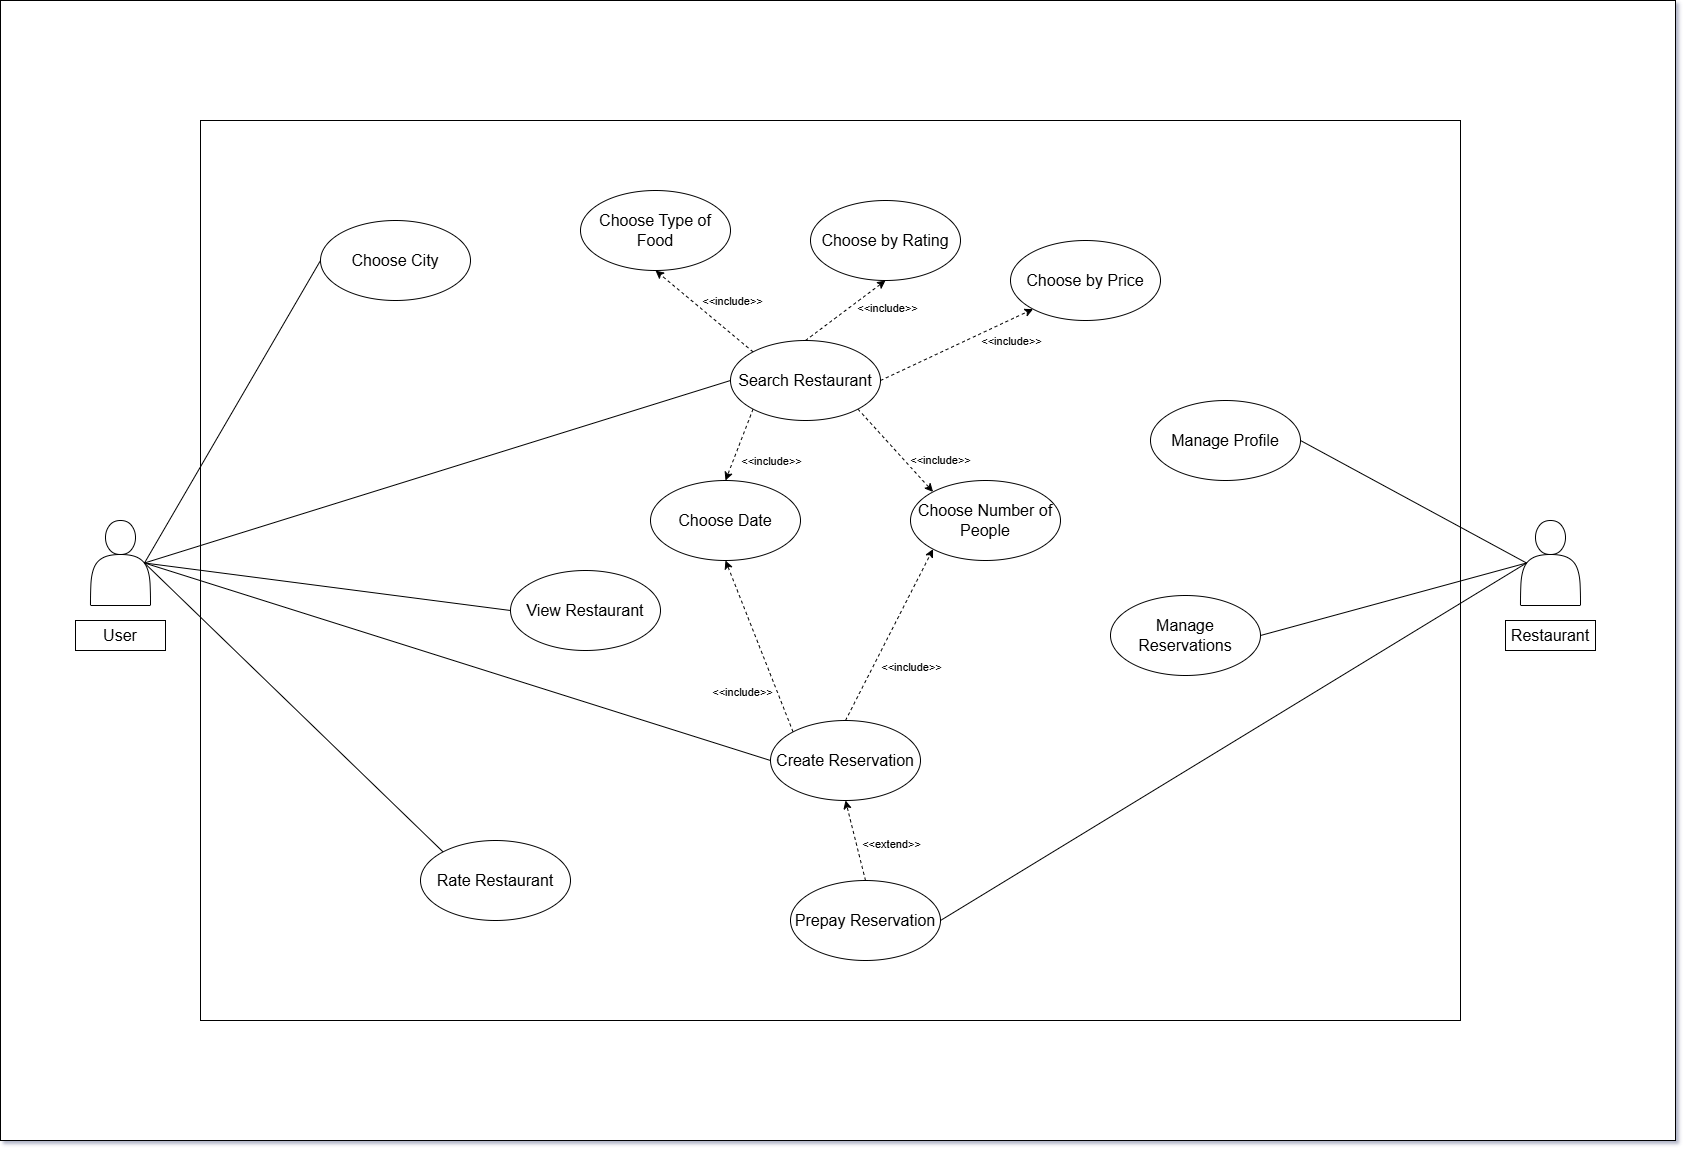

The diagram above was exported from draw.io. Its source (the exported page's mxGraphModel, read from the mxfile embedded in the PNG):
<mxGraphModel dx="2151" dy="1344" grid="1" gridSize="10" guides="1" tooltips="1" connect="1" arrows="1" fold="1" page="0" pageScale="1" pageWidth="1169" pageHeight="827" background="none" math="0" shadow="1">
  <root>
    <mxCell id="WIyWlLk6GJQsqaUBKTNV-0" />
    <mxCell id="WIyWlLk6GJQsqaUBKTNV-1" parent="WIyWlLk6GJQsqaUBKTNV-0" />
    <mxCell id="MFoLKY3Khg1JLuru2aXL-2" value="" style="rounded=0;whiteSpace=wrap;html=1;" vertex="1" parent="WIyWlLk6GJQsqaUBKTNV-1">
      <mxGeometry x="-340" y="-200" width="1675" height="1140" as="geometry" />
    </mxCell>
    <mxCell id="OVMAWo_7in3Q832gKpcp-0" value="" style="whiteSpace=wrap;html=1;" parent="WIyWlLk6GJQsqaUBKTNV-1" vertex="1">
      <mxGeometry x="-140" y="-80" width="1260" height="900" as="geometry" />
    </mxCell>
    <mxCell id="LcVzcdB1AOTKqNIbivNH-1" value="&lt;font style=&quot;font-size: 16px;&quot;&gt;Choose City&lt;/font&gt;" style="ellipse;whiteSpace=wrap;html=1;rounded=0;" parent="WIyWlLk6GJQsqaUBKTNV-1" vertex="1">
      <mxGeometry x="-20" y="20" width="150" height="80" as="geometry" />
    </mxCell>
    <mxCell id="LcVzcdB1AOTKqNIbivNH-2" value="&lt;span style=&quot;font-size: 16px;&quot;&gt;View Restaurant&lt;/span&gt;" style="ellipse;whiteSpace=wrap;html=1;rounded=0;" parent="WIyWlLk6GJQsqaUBKTNV-1" vertex="1">
      <mxGeometry x="170" y="370" width="150" height="80" as="geometry" />
    </mxCell>
    <mxCell id="LcVzcdB1AOTKqNIbivNH-4" value="&lt;span style=&quot;font-size: 16px;&quot;&gt;Manage Profile&lt;/span&gt;" style="ellipse;whiteSpace=wrap;html=1;rounded=0;" parent="WIyWlLk6GJQsqaUBKTNV-1" vertex="1">
      <mxGeometry x="810" y="200" width="150" height="80" as="geometry" />
    </mxCell>
    <mxCell id="LcVzcdB1AOTKqNIbivNH-5" value="&lt;font style=&quot;font-size: 16px;&quot;&gt;Choose Type of Food&lt;/font&gt;" style="ellipse;whiteSpace=wrap;html=1;rounded=0;" parent="WIyWlLk6GJQsqaUBKTNV-1" vertex="1">
      <mxGeometry x="240" y="-10" width="150" height="80" as="geometry" />
    </mxCell>
    <mxCell id="LcVzcdB1AOTKqNIbivNH-6" value="&lt;font style=&quot;font-size: 16px;&quot;&gt;Choose by Price&lt;/font&gt;" style="ellipse;whiteSpace=wrap;html=1;rounded=0;" parent="WIyWlLk6GJQsqaUBKTNV-1" vertex="1">
      <mxGeometry x="670" y="40" width="150" height="80" as="geometry" />
    </mxCell>
    <mxCell id="LcVzcdB1AOTKqNIbivNH-7" value="&lt;span style=&quot;font-size: 16px;&quot;&gt;Choose Number of People&lt;/span&gt;" style="ellipse;whiteSpace=wrap;html=1;rounded=0;" parent="WIyWlLk6GJQsqaUBKTNV-1" vertex="1">
      <mxGeometry x="570" y="280" width="150" height="80" as="geometry" />
    </mxCell>
    <mxCell id="LcVzcdB1AOTKqNIbivNH-8" value="&lt;span style=&quot;font-size: 16px;&quot;&gt;Choose Date&lt;/span&gt;" style="ellipse;whiteSpace=wrap;html=1;rounded=0;" parent="WIyWlLk6GJQsqaUBKTNV-1" vertex="1">
      <mxGeometry x="310" y="280" width="150" height="80" as="geometry" />
    </mxCell>
    <mxCell id="OVMAWo_7in3Q832gKpcp-26" value="&lt;div&gt;&lt;br/&gt;&lt;/div&gt;" style="edgeStyle=none;shape=connector;rounded=0;orthogonalLoop=1;jettySize=auto;html=1;exitX=0;exitY=0;exitDx=0;exitDy=0;entryX=0.5;entryY=1;entryDx=0;entryDy=0;dashed=1;strokeColor=default;align=center;verticalAlign=middle;fontFamily=Helvetica;fontSize=11;fontColor=default;labelBackgroundColor=default;startFill=0;endArrow=classic;endFill=1;" parent="WIyWlLk6GJQsqaUBKTNV-1" source="LcVzcdB1AOTKqNIbivNH-9" target="LcVzcdB1AOTKqNIbivNH-8" edge="1">
      <mxGeometry x="-0.2721" y="30" relative="1" as="geometry">
        <mxPoint as="offset" />
      </mxGeometry>
    </mxCell>
    <mxCell id="OVMAWo_7in3Q832gKpcp-30" value="&amp;lt;&amp;lt;include&amp;gt;&amp;gt;" style="edgeLabel;html=1;align=center;verticalAlign=middle;resizable=0;points=[];fontFamily=Helvetica;fontSize=11;fontColor=default;labelBackgroundColor=default;" parent="OVMAWo_7in3Q832gKpcp-26" vertex="1" connectable="0">
      <mxGeometry x="-0.1694" y="2" relative="1" as="geometry">
        <mxPoint x="-22" y="29" as="offset" />
      </mxGeometry>
    </mxCell>
    <mxCell id="OVMAWo_7in3Q832gKpcp-27" style="edgeStyle=none;shape=connector;rounded=0;orthogonalLoop=1;jettySize=auto;html=1;exitX=0.5;exitY=0;exitDx=0;exitDy=0;entryX=0;entryY=1;entryDx=0;entryDy=0;dashed=1;strokeColor=default;align=center;verticalAlign=middle;fontFamily=Helvetica;fontSize=11;fontColor=default;labelBackgroundColor=default;startFill=0;endArrow=classic;endFill=1;" parent="WIyWlLk6GJQsqaUBKTNV-1" source="LcVzcdB1AOTKqNIbivNH-9" target="LcVzcdB1AOTKqNIbivNH-7" edge="1">
      <mxGeometry relative="1" as="geometry" />
    </mxCell>
    <mxCell id="OVMAWo_7in3Q832gKpcp-29" value="&amp;lt;&amp;lt;include&amp;gt;&amp;gt;" style="edgeLabel;html=1;align=center;verticalAlign=middle;resizable=0;points=[];fontFamily=Helvetica;fontSize=11;fontColor=default;labelBackgroundColor=default;" parent="OVMAWo_7in3Q832gKpcp-27" vertex="1" connectable="0">
      <mxGeometry x="-0.0899" y="2" relative="1" as="geometry">
        <mxPoint x="27" y="24" as="offset" />
      </mxGeometry>
    </mxCell>
    <mxCell id="LcVzcdB1AOTKqNIbivNH-9" value="&lt;span style=&quot;font-size: 16px;&quot;&gt;Create Reservation&lt;/span&gt;" style="ellipse;whiteSpace=wrap;html=1;rounded=0;" parent="WIyWlLk6GJQsqaUBKTNV-1" vertex="1">
      <mxGeometry x="430" y="520" width="150" height="80" as="geometry" />
    </mxCell>
    <mxCell id="LcVzcdB1AOTKqNIbivNH-33" value="&amp;lt;&amp;lt;extend&amp;gt;&amp;gt;" style="orthogonalLoop=1;jettySize=auto;html=1;exitX=0.5;exitY=0;exitDx=0;exitDy=0;entryX=0.5;entryY=1;entryDx=0;entryDy=0;dashed=1;endArrow=classic;endFill=1;" parent="WIyWlLk6GJQsqaUBKTNV-1" source="LcVzcdB1AOTKqNIbivNH-10" target="LcVzcdB1AOTKqNIbivNH-9" edge="1">
      <mxGeometry x="-0.3103" y="-34" relative="1" as="geometry">
        <mxPoint as="offset" />
      </mxGeometry>
    </mxCell>
    <mxCell id="LcVzcdB1AOTKqNIbivNH-10" value="&lt;span style=&quot;font-size: 16px;&quot;&gt;Prepay Reservation&lt;/span&gt;" style="ellipse;whiteSpace=wrap;html=1;rounded=0;" parent="WIyWlLk6GJQsqaUBKTNV-1" vertex="1">
      <mxGeometry x="450" y="680" width="150" height="80" as="geometry" />
    </mxCell>
    <mxCell id="LcVzcdB1AOTKqNIbivNH-11" value="&lt;span style=&quot;font-size: 16px;&quot;&gt;Rate Restaurant&lt;/span&gt;" style="ellipse;whiteSpace=wrap;html=1;rounded=0;" parent="WIyWlLk6GJQsqaUBKTNV-1" vertex="1">
      <mxGeometry x="80" y="640" width="150" height="80" as="geometry" />
    </mxCell>
    <mxCell id="LcVzcdB1AOTKqNIbivNH-12" value="&lt;span style=&quot;font-size: 16px;&quot;&gt;Choose by Rating&lt;/span&gt;" style="ellipse;whiteSpace=wrap;html=1;rounded=0;" parent="WIyWlLk6GJQsqaUBKTNV-1" vertex="1">
      <mxGeometry x="470" width="150" height="80" as="geometry" />
    </mxCell>
    <mxCell id="LcVzcdB1AOTKqNIbivNH-17" style="rounded=0;orthogonalLoop=1;jettySize=auto;html=1;exitX=0.9;exitY=0.5;exitDx=0;exitDy=0;exitPerimeter=0;entryX=0;entryY=0.5;entryDx=0;entryDy=0;endArrow=none;startFill=0;" parent="WIyWlLk6GJQsqaUBKTNV-1" source="LcVzcdB1AOTKqNIbivNH-13" target="LcVzcdB1AOTKqNIbivNH-1" edge="1">
      <mxGeometry relative="1" as="geometry" />
    </mxCell>
    <mxCell id="OVMAWo_7in3Q832gKpcp-2" style="rounded=0;orthogonalLoop=1;jettySize=auto;html=1;exitX=0.9;exitY=0.5;exitDx=0;exitDy=0;exitPerimeter=0;entryX=0;entryY=0.5;entryDx=0;entryDy=0;endArrow=none;startFill=0;" parent="WIyWlLk6GJQsqaUBKTNV-1" source="LcVzcdB1AOTKqNIbivNH-13" target="OVMAWo_7in3Q832gKpcp-1" edge="1">
      <mxGeometry relative="1" as="geometry" />
    </mxCell>
    <mxCell id="OVMAWo_7in3Q832gKpcp-12" style="edgeStyle=none;shape=connector;rounded=0;orthogonalLoop=1;jettySize=auto;html=1;exitX=0.9;exitY=0.5;exitDx=0;exitDy=0;exitPerimeter=0;entryX=0;entryY=0.5;entryDx=0;entryDy=0;strokeColor=default;align=center;verticalAlign=middle;fontFamily=Helvetica;fontSize=11;fontColor=default;labelBackgroundColor=default;startFill=0;endArrow=none;" parent="WIyWlLk6GJQsqaUBKTNV-1" source="LcVzcdB1AOTKqNIbivNH-13" target="LcVzcdB1AOTKqNIbivNH-9" edge="1">
      <mxGeometry relative="1" as="geometry" />
    </mxCell>
    <mxCell id="OVMAWo_7in3Q832gKpcp-31" style="edgeStyle=none;shape=connector;rounded=0;orthogonalLoop=1;jettySize=auto;html=1;exitX=0.9;exitY=0.5;exitDx=0;exitDy=0;exitPerimeter=0;entryX=0;entryY=0;entryDx=0;entryDy=0;strokeColor=default;align=center;verticalAlign=middle;fontFamily=Helvetica;fontSize=11;fontColor=default;labelBackgroundColor=default;startFill=0;endArrow=none;endFill=1;" parent="WIyWlLk6GJQsqaUBKTNV-1" source="LcVzcdB1AOTKqNIbivNH-13" target="LcVzcdB1AOTKqNIbivNH-11" edge="1">
      <mxGeometry relative="1" as="geometry" />
    </mxCell>
    <mxCell id="LcVzcdB1AOTKqNIbivNH-13" value="&lt;div&gt;&lt;br&gt;&lt;/div&gt;&lt;div&gt;&lt;br&gt;&lt;/div&gt;&lt;div&gt;&lt;br&gt;&lt;/div&gt;&lt;div&gt;&lt;br&gt;&lt;/div&gt;" style="shape=actor;whiteSpace=wrap;html=1;rounded=0;" parent="WIyWlLk6GJQsqaUBKTNV-1" vertex="1">
      <mxGeometry x="-250" y="320" width="60" height="85" as="geometry" />
    </mxCell>
    <mxCell id="LcVzcdB1AOTKqNIbivNH-21" style="rounded=0;orthogonalLoop=1;jettySize=auto;html=1;exitX=0.1;exitY=0.5;exitDx=0;exitDy=0;exitPerimeter=0;entryX=1;entryY=0.5;entryDx=0;entryDy=0;endArrow=none;startFill=0;" parent="WIyWlLk6GJQsqaUBKTNV-1" source="LcVzcdB1AOTKqNIbivNH-20" target="OVMAWo_7in3Q832gKpcp-32" edge="1">
      <mxGeometry relative="1" as="geometry" />
    </mxCell>
    <mxCell id="LcVzcdB1AOTKqNIbivNH-20" value="&lt;div&gt;&lt;br&gt;&lt;/div&gt;&lt;div&gt;&lt;br&gt;&lt;/div&gt;&lt;div&gt;&lt;br&gt;&lt;/div&gt;&lt;div&gt;&lt;br&gt;&lt;/div&gt;" style="shape=actor;whiteSpace=wrap;html=1;rounded=0;fillColor=light-dark(#ffffff, #ededed);" parent="WIyWlLk6GJQsqaUBKTNV-1" vertex="1">
      <mxGeometry x="1180" y="320" width="60" height="85" as="geometry" />
    </mxCell>
    <mxCell id="LcVzcdB1AOTKqNIbivNH-22" style="rounded=0;orthogonalLoop=1;jettySize=auto;html=1;exitX=1;exitY=0.5;exitDx=0;exitDy=0;entryX=0.1;entryY=0.5;entryDx=0;entryDy=0;entryPerimeter=0;endArrow=none;startFill=0;" parent="WIyWlLk6GJQsqaUBKTNV-1" source="LcVzcdB1AOTKqNIbivNH-4" target="LcVzcdB1AOTKqNIbivNH-20" edge="1">
      <mxGeometry relative="1" as="geometry" />
    </mxCell>
    <mxCell id="LcVzcdB1AOTKqNIbivNH-23" style="rounded=0;orthogonalLoop=1;jettySize=auto;html=1;exitX=1;exitY=0.5;exitDx=0;exitDy=0;entryX=0.1;entryY=0.5;entryDx=0;entryDy=0;entryPerimeter=0;endArrow=none;startFill=0;" parent="WIyWlLk6GJQsqaUBKTNV-1" source="LcVzcdB1AOTKqNIbivNH-10" target="LcVzcdB1AOTKqNIbivNH-20" edge="1">
      <mxGeometry relative="1" as="geometry" />
    </mxCell>
    <mxCell id="LcVzcdB1AOTKqNIbivNH-24" value="&lt;font style=&quot;font-size: 16px;&quot;&gt;User&lt;/font&gt;" style="rounded=0;whiteSpace=wrap;html=1;" parent="WIyWlLk6GJQsqaUBKTNV-1" vertex="1">
      <mxGeometry x="-265" y="420" width="90" height="30" as="geometry" />
    </mxCell>
    <mxCell id="LcVzcdB1AOTKqNIbivNH-27" value="&lt;span style=&quot;font-size: 16px;&quot;&gt;Restaurant&lt;/span&gt;" style="rounded=0;whiteSpace=wrap;html=1;" parent="WIyWlLk6GJQsqaUBKTNV-1" vertex="1">
      <mxGeometry x="1165" y="420" width="90" height="30" as="geometry" />
    </mxCell>
    <mxCell id="OVMAWo_7in3Q832gKpcp-14" style="edgeStyle=none;shape=connector;rounded=0;orthogonalLoop=1;jettySize=auto;html=1;exitX=0;exitY=0;exitDx=0;exitDy=0;entryX=0.5;entryY=1;entryDx=0;entryDy=0;strokeColor=default;align=center;verticalAlign=middle;fontFamily=Helvetica;fontSize=11;fontColor=default;labelBackgroundColor=default;startFill=0;endArrow=classic;endFill=1;dashed=1;" parent="WIyWlLk6GJQsqaUBKTNV-1" source="OVMAWo_7in3Q832gKpcp-1" target="LcVzcdB1AOTKqNIbivNH-5" edge="1">
      <mxGeometry relative="1" as="geometry" />
    </mxCell>
    <mxCell id="OVMAWo_7in3Q832gKpcp-16" value="&amp;lt;&amp;lt;include&amp;gt;&amp;gt;" style="edgeLabel;html=1;align=center;verticalAlign=middle;resizable=0;points=[];fontFamily=Helvetica;fontSize=11;fontColor=default;labelBackgroundColor=default;" parent="OVMAWo_7in3Q832gKpcp-14" vertex="1" connectable="0">
      <mxGeometry x="-0.1219" y="2" relative="1" as="geometry">
        <mxPoint x="22" y="-17" as="offset" />
      </mxGeometry>
    </mxCell>
    <mxCell id="OVMAWo_7in3Q832gKpcp-17" style="edgeStyle=none;shape=connector;rounded=0;orthogonalLoop=1;jettySize=auto;html=1;exitX=0.5;exitY=0;exitDx=0;exitDy=0;entryX=0.5;entryY=1;entryDx=0;entryDy=0;dashed=1;strokeColor=default;align=center;verticalAlign=middle;fontFamily=Helvetica;fontSize=11;fontColor=default;labelBackgroundColor=default;startFill=0;endArrow=classic;endFill=1;" parent="WIyWlLk6GJQsqaUBKTNV-1" source="OVMAWo_7in3Q832gKpcp-1" target="LcVzcdB1AOTKqNIbivNH-12" edge="1">
      <mxGeometry relative="1" as="geometry" />
    </mxCell>
    <mxCell id="OVMAWo_7in3Q832gKpcp-18" value="&amp;lt;&amp;lt;include&amp;gt;&amp;gt;" style="edgeLabel;html=1;align=center;verticalAlign=middle;resizable=0;points=[];fontFamily=Helvetica;fontSize=11;fontColor=default;labelBackgroundColor=default;" parent="OVMAWo_7in3Q832gKpcp-17" vertex="1" connectable="0">
      <mxGeometry x="0.1019" y="-2" relative="1" as="geometry">
        <mxPoint x="35" y="-1" as="offset" />
      </mxGeometry>
    </mxCell>
    <mxCell id="OVMAWo_7in3Q832gKpcp-19" style="edgeStyle=none;shape=connector;rounded=0;orthogonalLoop=1;jettySize=auto;html=1;exitX=1;exitY=0.5;exitDx=0;exitDy=0;entryX=0;entryY=1;entryDx=0;entryDy=0;dashed=1;strokeColor=default;align=center;verticalAlign=middle;fontFamily=Helvetica;fontSize=11;fontColor=default;labelBackgroundColor=default;startFill=0;endArrow=classic;endFill=1;" parent="WIyWlLk6GJQsqaUBKTNV-1" source="OVMAWo_7in3Q832gKpcp-1" target="LcVzcdB1AOTKqNIbivNH-6" edge="1">
      <mxGeometry relative="1" as="geometry" />
    </mxCell>
    <mxCell id="OVMAWo_7in3Q832gKpcp-20" value="&amp;lt;&amp;lt;include&amp;gt;&amp;gt;" style="edgeLabel;html=1;align=center;verticalAlign=middle;resizable=0;points=[];fontFamily=Helvetica;fontSize=11;fontColor=default;labelBackgroundColor=default;" parent="OVMAWo_7in3Q832gKpcp-19" vertex="1" connectable="0">
      <mxGeometry x="0.2219" y="-3" relative="1" as="geometry">
        <mxPoint x="36" y="1" as="offset" />
      </mxGeometry>
    </mxCell>
    <mxCell id="OVMAWo_7in3Q832gKpcp-21" style="edgeStyle=none;shape=connector;rounded=0;orthogonalLoop=1;jettySize=auto;html=1;exitX=1;exitY=1;exitDx=0;exitDy=0;entryX=0;entryY=0;entryDx=0;entryDy=0;dashed=1;strokeColor=default;align=center;verticalAlign=middle;fontFamily=Helvetica;fontSize=11;fontColor=default;labelBackgroundColor=default;startFill=0;endArrow=classic;endFill=1;" parent="WIyWlLk6GJQsqaUBKTNV-1" source="OVMAWo_7in3Q832gKpcp-1" target="LcVzcdB1AOTKqNIbivNH-7" edge="1">
      <mxGeometry relative="1" as="geometry" />
    </mxCell>
    <mxCell id="OVMAWo_7in3Q832gKpcp-22" value="&amp;lt;&amp;lt;include&amp;gt;&amp;gt;" style="edgeLabel;html=1;align=center;verticalAlign=middle;resizable=0;points=[];fontFamily=Helvetica;fontSize=11;fontColor=default;labelBackgroundColor=default;" parent="OVMAWo_7in3Q832gKpcp-21" vertex="1" connectable="0">
      <mxGeometry x="-0.0312" y="4" relative="1" as="geometry">
        <mxPoint x="43" y="13" as="offset" />
      </mxGeometry>
    </mxCell>
    <mxCell id="OVMAWo_7in3Q832gKpcp-23" style="edgeStyle=none;shape=connector;rounded=0;orthogonalLoop=1;jettySize=auto;html=1;exitX=0;exitY=1;exitDx=0;exitDy=0;entryX=0.5;entryY=0;entryDx=0;entryDy=0;dashed=1;strokeColor=default;align=center;verticalAlign=middle;fontFamily=Helvetica;fontSize=11;fontColor=default;labelBackgroundColor=default;startFill=0;endArrow=classic;endFill=1;" parent="WIyWlLk6GJQsqaUBKTNV-1" source="OVMAWo_7in3Q832gKpcp-1" target="LcVzcdB1AOTKqNIbivNH-8" edge="1">
      <mxGeometry relative="1" as="geometry" />
    </mxCell>
    <mxCell id="OVMAWo_7in3Q832gKpcp-24" value="&amp;lt;&amp;lt;include&amp;gt;&amp;gt;" style="edgeLabel;html=1;align=center;verticalAlign=middle;resizable=0;points=[];fontFamily=Helvetica;fontSize=11;fontColor=default;labelBackgroundColor=default;" parent="OVMAWo_7in3Q832gKpcp-23" vertex="1" connectable="0">
      <mxGeometry x="-0.0741" y="-3" relative="1" as="geometry">
        <mxPoint x="33" y="19" as="offset" />
      </mxGeometry>
    </mxCell>
    <mxCell id="OVMAWo_7in3Q832gKpcp-1" value="&lt;span style=&quot;font-size: 16px;&quot;&gt;Search Restaurant&lt;/span&gt;" style="ellipse;whiteSpace=wrap;html=1;rounded=0;" parent="WIyWlLk6GJQsqaUBKTNV-1" vertex="1">
      <mxGeometry x="390" y="140" width="150" height="80" as="geometry" />
    </mxCell>
    <mxCell id="OVMAWo_7in3Q832gKpcp-13" style="edgeStyle=none;shape=connector;rounded=0;orthogonalLoop=1;jettySize=auto;html=1;exitX=0.9;exitY=0.5;exitDx=0;exitDy=0;exitPerimeter=0;entryX=0;entryY=0.5;entryDx=0;entryDy=0;strokeColor=default;align=center;verticalAlign=middle;fontFamily=Helvetica;fontSize=11;fontColor=default;labelBackgroundColor=default;startFill=0;endArrow=none;" parent="WIyWlLk6GJQsqaUBKTNV-1" source="LcVzcdB1AOTKqNIbivNH-13" target="LcVzcdB1AOTKqNIbivNH-2" edge="1">
      <mxGeometry relative="1" as="geometry" />
    </mxCell>
    <mxCell id="OVMAWo_7in3Q832gKpcp-32" value="&lt;span style=&quot;font-size: 16px;&quot;&gt;Manage Reservations&lt;/span&gt;" style="ellipse;whiteSpace=wrap;html=1;rounded=0;" parent="WIyWlLk6GJQsqaUBKTNV-1" vertex="1">
      <mxGeometry x="770" y="395" width="150" height="80" as="geometry" />
    </mxCell>
  </root>
</mxGraphModel>